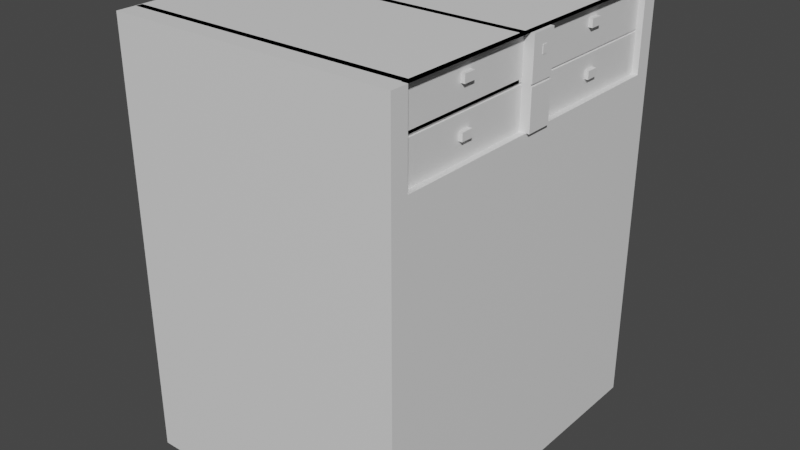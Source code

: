 # Source: szafka.blend  (saved by Blender 3.1.7; exported with 4.5.12 LTS)
import bpy
from mathutils import Matrix  # noqa: F401  (used for matrix-valued properties, if any)

bpy.ops.wm.read_factory_settings(use_empty=True)
scene = bpy.context.scene
scene.name = 'Scene'

# ---- collections
col_collection = bpy.data.collections.new('Collection'); scene.collection.children.link(col_collection)

# ---- images (referenced by path relative to the original .blend; pixels are not part of the script)
import os
ASSET_DIR = os.environ.get("B2B_ASSET_DIR", "")  # directory of the original .blend (textures are referenced by path, not embedded)
HERE = os.path.dirname(os.path.abspath(__file__))  # packed textures are extracted next to this script under _unpacked/

def load_image(name, relpath, width, height, colorspace="sRGB"):
    """Load a texture the original file referenced (path relative to the .blend, or extracted next to this script)."""
    p = next((c for c in (os.path.join(HERE, relpath), os.path.join(ASSET_DIR, relpath)) if relpath and os.path.exists(c)), "")
    if p:
        img = bpy.data.images.load(p, check_existing=True)
        img.name = name
    else:  # same state as the original file: an image datablock whose file is absent (Cycles renders it pink)
        img = bpy.data.images.new(name, width, height)
        img.source = "FILE"
        img.filepath = "//" + (relpath or name)
    img.colorspace_settings.name = colorspace
    return img
img_id_map = load_image('Id map', 'Id mapszafka.png', 1024, 1024, 'sRGB')

# ---- materials (node trees are filled in below, after node groups)
mat_unamed1 = bpy.data.materials.new('unamed1')

# ---- node groups
ng_auto_smooth = bpy.data.node_groups.new('Auto Smooth', 'GeometryNodeTree')
_s = ng_auto_smooth.interface.new_socket(name='Geometry', in_out='OUTPUT', socket_type='NodeSocketGeometry')
_s = ng_auto_smooth.interface.new_socket(name='Geometry', in_out='INPUT', socket_type='NodeSocketGeometry')
_s = ng_auto_smooth.interface.new_socket(name='Angle', in_out='INPUT', socket_type='NodeSocketFloat')
_s.subtype = 'ANGLE'
_s.min_value = 0.0
_s.max_value = 3.142
ng_auto_smooth.is_modifier = True
_N = ng_auto_smooth.nodes; _L = ng_auto_smooth.links
n0 = _N.new('NodeGroupOutput'); n0.name = 'Group Output'; n0.location = (480, -100)
n1 = _N.new('NodeGroupInput'); n1.name = 'Group Input'; n1.location = (-420, -300)
n2 = _N.new('NodeGroupInput'); n2.name = 'Group Input.001'; n2.location = (-60, -100)
n3 = _N.new('GeometryNodeSetShadeSmooth'); n3.name = 'Set Shade Smooth'; n3.location = (120, -100)
n3.domain = 'EDGE'
n4 = _N.new('GeometryNodeSetShadeSmooth'); n4.name = 'Set Shade Smooth.001'; n4.location = (300, -100)
n5 = _N.new('GeometryNodeInputMeshEdgeAngle'); n5.name = 'Edge Angle'; n5.location = (-420, -220)
n6 = _N.new('GeometryNodeInputEdgeSmooth'); n6.name = 'Is Edge Smooth'; n6.location = (-60, -160)
n7 = _N.new('GeometryNodeInputShadeSmooth'); n7.name = 'Is Face Smooth'; n7.location = (-240, -340)
n8 = _N.new('FunctionNodeBooleanMath'); n8.name = 'Boolean Math'; n8.location = (-60, -220)
n9 = _N.new('FunctionNodeCompare'); n9.name = 'Compare'; n9.location = (-240, -180)
n9.operation = 'LESS_EQUAL'
_L.new(n5.outputs[0], n9.inputs[0])
_L.new(n4.outputs[0], n0.inputs[0])
_L.new(n1.outputs[1], n9.inputs[1])
_L.new(n9.outputs[0], n8.inputs[0])
_L.new(n7.outputs[0], n8.inputs[1])
_L.new(n2.outputs[0], n3.inputs[0])
_L.new(n6.outputs[0], n3.inputs[1])
_L.new(n3.outputs[0], n4.inputs[0])
_L.new(n8.outputs[0], n3.inputs[2])
n0.is_active_output = True

# ---- material node trees
mat_unamed1.use_nodes = True; mat_unamed1.node_tree.nodes.clear()
_N = mat_unamed1.node_tree.nodes; _L = mat_unamed1.node_tree.links
n0 = _N.new('ShaderNodeBsdfPrincipled'); n0.name = 'Principled BSDF'; n0.location = (10, 300)
n0.distribution = 'GGX'
n0.subsurface_method = 'RANDOM_WALK_SKIN'
n0.inputs[3].default_value = 1.45
n0.inputs[27].default_value = (0.0, 0.0, 0.0, 1.0)
n0.inputs[28].default_value = 1.0
n1 = _N.new('ShaderNodeOutputMaterial'); n1.name = 'Material Output'; n1.location = (300, 300)
n2 = _N.new('ShaderNodeTexImage'); n2.name = 'Image Texture'; n2.location = (-272, 216)
n2.image = img_id_map
_L.new(n0.outputs[0], n1.inputs[0])
n1.is_active_output = True

# ---- world
world_world = bpy.data.worlds.new('World'); scene.world = world_world
world_world.use_nodes = True; world_world.node_tree.nodes.clear()
_N = world_world.node_tree.nodes; _L = world_world.node_tree.links
n0 = _N.new('ShaderNodeOutputWorld'); n0.name = 'World Output'; n0.location = (300, 300)
n1 = _N.new('ShaderNodeBackground'); n1.name = 'Background'; n1.location = (10, 300)
n1.inputs[0].default_value = (0.05088, 0.05088, 0.05088, 1.0)
_L.new(n1.outputs[0], n0.inputs[0])
n0.is_active_output = True
world_world.color = (0.05088, 0.05088, 0.05088)
world_world.use_sun_shadow = False
world_world.sun_shadow_jitter_overblur = 0.0

# ---- meshes
me_cube_001 = bpy.data.meshes.new('Cube.001')
me_cube_001.from_pydata([(-1.0, -1.0, -1.0), (-1.0, -1.0, 2.0), (-1.0, 1.5, -1.0), (-1.0, 1.5, 2.0), (1.0, -1.0, -1.0), (1.0, -1.0, 2.0), (1.0, 1.5, -1.0), (1.0, 1.5, 2.0), (-1.0, -0.875, -1.0), (-1.0, -0.875, 2.0), (1.0, -0.875, -1.0), (1.0, -0.875, 2.0), (-1.0, 1.381, 2.0), (1.0, 1.381, -1.0), (-1.0, 1.381, -1.0), (1.0, 1.381, 2.0), (-1.0, -1.0, 1.7), (-1.0, 1.5, 1.7), (1.0, 1.5, 1.7), (1.0, -1.0, 1.7), (1.0, -0.875, 1.7), (-1.0, -0.875, 1.7), (1.0, 1.381, 1.7), (-1.0, 1.381, 1.7), (-1.0, 1.5, 1.43), (1.0, 1.5, 1.43), (1.0, -1.0, 1.43), (1.0, -0.875, 1.43), (-1.0, -0.875, 1.43), (1.0, 1.381, 1.43), (-1.0, 1.381, 1.43), (-1.0, -1.0, 1.43), (-1.0, 0.1403, -1.0), (1.0, 0.1403, 2.0), (-1.0, 0.1403, 2.0), (1.0, 0.1403, -1.0), (-1.0, 0.1403, 1.7), (1.0, 0.1403, 1.43), (-1.0, 0.1403, 1.43), (-1.0, 0.3265, 2.0), (1.0, 0.3265, -1.0), (-1.0, 0.3265, 1.7), (-1.0, 0.3265, 1.43), (-1.0, 0.3265, -1.0), (1.0, 0.3265, 2.0), (1.0, 0.3265, 1.43), (-1.0, -1.0, 1.865), (-1.0, 1.5, 1.865), (1.0, 1.5, 1.865), (1.0, -1.0, 1.865), (1.0, -0.875, 1.865), (-1.0, -0.875, 1.865), (1.0, 1.381, 1.865), (-1.0, 1.381, 1.865), (-1.0, 0.1403, 1.865), (-1.0, 0.3265, 1.865), (-1.0, -1.0, 1.919), (-1.0, 1.5, 1.919), (1.0, 1.5, 1.919), (1.0, -1.0, 1.919), (1.0, -0.875, 1.919), (-1.0, -0.875, 1.919), (1.0, 1.381, 1.919), (-1.0, 1.381, 1.919), (-1.0, 0.1403, 1.919), (-1.0, 0.3265, 1.919), (-1.0, 0.2241, -1.0), (1.0, 0.2241, 2.0), (1.0, 0.2241, 1.43), (-1.0, 0.2241, 2.0), (1.0, 0.2241, -1.0), (-1.0, 0.2241, 1.7), (-1.0, 0.2241, 1.43), (-1.0, 0.2241, 1.865), (-1.0, 0.2241, 1.919), (-1.0, 0.2599, 2.0), (1.0, 0.2599, -1.0), (-1.0, 0.2599, 1.7), (-1.0, 0.2599, 1.43), (-1.0, 0.2599, 1.865), (-1.0, 0.2599, 1.919), (-1.0, 0.2599, -1.0), (1.0, 0.2599, 2.0), (1.0, 0.2599, 1.43), (0.9576, 0.1403, 2.0), (0.9576, -0.875, 2.0), (0.9576, -0.875, 1.865), (0.9576, -0.875, 1.7), (0.9576, 1.381, 1.865), (0.9576, 1.381, 1.7), (0.9576, 0.1403, 1.7), (0.9576, -0.875, 1.43), (0.9576, 1.381, 1.43), (0.9576, 0.1403, 1.43), (0.9576, 0.2241, 2.0), (0.9576, 0.3265, 1.7), (1.024, 0.3265, 1.7), (0.9576, 0.2241, 1.43), (0.9576, 0.1403, 1.865), (0.9576, 1.381, 2.0), (0.9576, 0.3265, 2.0), (0.9576, 0.3265, 1.43), (0.9576, 0.3265, 1.865), (1.024, 0.2241, 2.0), (1.024, 0.1403, 2.0), (1.024, 0.2241, 1.7), (1.024, 0.1403, 1.7), (1.024, 0.2241, 1.43), (1.024, 0.1403, 1.43), (1.024, 0.1403, 1.865), (1.024, 0.3265, 1.865), (1.024, 0.3265, 1.43), (1.024, 0.3265, 2.0), (0.9576, -0.875, 1.919), (0.9576, 1.381, 1.919), (0.9576, 0.1403, 1.919), (0.9576, 0.3265, 1.919), (1.024, 0.1403, 1.919), (1.024, 0.3265, 1.919), (1.024, 0.2241, 1.865), (1.024, 0.2241, 1.919), (0.9576, 0.2599, 2.0), (0.9576, 0.2599, 1.43), (1.024, 0.2599, 2.0), (1.024, 0.2599, 1.7), (1.024, 0.2599, 1.43), (1.024, 0.2599, 1.865), (1.024, 0.2599, 1.919), (0.9742, 0.2599, 1.865), (0.9742, 0.2241, 1.865), (0.9742, 0.2599, 1.919), (0.9742, 0.2241, 1.919), (1.027, 0.2599, 1.865), (1.027, 0.2241, 1.865), (1.027, 0.2599, 1.919), (1.027, 0.2241, 1.919), (-1.0, -0.4181, -1.0), (1.0, -0.4181, 2.0), (1.0, -0.4181, 1.43), (-1.0, -0.4181, 2.0), (1.0, -0.4181, -1.0), (-1.0, -0.4181, 1.7), (-1.0, -0.4181, 1.43), (0.9576, -0.4181, 2.0), (0.9576, -0.4181, 1.7), (0.9576, -0.4181, 1.43), (-1.0, -0.3343, 2.0), (1.0, -0.3343, -1.0), (-1.0, -0.3343, 1.7), (-1.0, -0.3343, 1.43), (-1.0, -0.3343, -1.0), (1.0, -0.3343, 2.0), (1.0, -0.3343, 1.43), (0.9576, -0.3343, 2.0), (0.9576, -0.3343, 1.7), (0.9576, -0.3343, 1.43), (-1.0, 0.8011, 2.0), (1.0, 0.8011, -1.0), (-1.0, 0.8011, 1.7), (-1.0, 0.8011, 1.43), (-1.0, 0.8011, -1.0), (1.0, 0.8011, 2.0), (1.0, 0.8011, 1.43), (-1.0, 0.8011, 1.865), (-1.0, 0.8011, 1.919), (0.9576, 0.8011, 2.0), (0.9576, 0.8011, 1.7), (0.9576, 0.8011, 1.43), (0.9576, 0.8011, 1.865), (0.9576, 0.8011, 1.919), (-1.0, 0.8881, 2.0), (1.0, 0.8881, -1.0), (-1.0, 0.8881, 1.7), (-1.0, 0.8881, 1.43), (-1.0, 0.8881, 1.865), (-1.0, 0.8881, 1.919), (-1.0, 0.8881, -1.0), (1.0, 0.8881, 2.0), (1.0, 0.8881, 1.43), (0.9576, 0.8881, 2.0), (0.9576, 0.8881, 1.7), (0.9576, 0.8881, 1.43), (0.9576, 0.8881, 1.865), (0.9576, 0.8881, 1.919), (0.9847, 0.8881, 1.865), (0.9847, 0.8011, 1.865), (0.9847, 0.8881, 1.919), (0.9847, 0.8011, 1.919), (-1.0, 1.5, 1.717), (1.0, 1.5, 1.717), (1.0, -1.0, 1.717), (1.0, -0.875, 1.717), (-1.0, -0.875, 1.717), (1.0, 1.381, 1.717), (-1.0, 1.381, 1.717), (-1.0, 0.1403, 1.717), (-1.0, 0.3265, 1.717), (-1.0, -1.0, 1.717), (-1.0, 0.2241, 1.717), (-1.0, 0.2599, 1.717), (0.9576, -0.875, 1.717), (0.9576, 1.381, 1.717), (0.9576, 0.1403, 1.717), (0.9576, 0.3265, 1.717), (1.024, 0.1403, 1.717), (1.024, 0.3265, 1.717), (1.024, 0.2241, 1.717), (1.024, 0.2599, 1.717), (0.9576, -0.4181, 1.717), (-1.0, -0.4181, 1.717), (0.9576, -0.3343, 1.717), (-1.0, -0.3343, 1.717), (0.9576, 0.8011, 1.717), (-1.0, 0.8011, 1.717), (0.9576, 0.8881, 1.717), (-1.0, 0.8881, 1.717), (0.9478, -0.875, 1.717), (0.9478, -0.875, 1.7), (0.9478, 1.381, 1.717), (0.9478, 1.381, 1.7), (0.9478, -0.4181, 1.7), (0.9478, 0.3265, 1.7), (1.014, 0.3265, 1.7), (0.9478, 0.1403, 1.717), (0.9478, 0.1403, 1.7), (0.9478, 0.8011, 1.7), (0.9478, 0.3265, 1.717), (1.014, 0.2241, 1.7), (1.014, 0.1403, 1.7), (1.014, 0.1403, 1.717), (1.014, 0.3265, 1.717), (1.014, 0.2599, 1.7), (1.014, 0.2241, 1.717), (1.014, 0.2599, 1.717), (0.9478, -0.3343, 1.7), (0.9478, -0.4181, 1.717), (0.9478, -0.3343, 1.717), (0.9478, 0.8881, 1.7), (0.9478, 0.8011, 1.717), (0.9478, 0.8881, 1.717), (-1.0, -1.0, 1.606), (-1.0, 1.5, 1.606), (1.0, 1.5, 1.606), (1.0, -1.0, 1.606), (1.0, -0.875, 1.606), (-1.0, -0.875, 1.606), (1.0, 1.381, 1.606), (-1.0, 1.381, 1.606), (-1.0, 0.1403, 1.606), (-1.0, 0.3265, 1.606), (-1.0, 0.2241, 1.606), (-1.0, 0.2599, 1.606), (0.9576, -0.875, 1.606), (0.9576, 1.381, 1.606), (0.9576, 0.1403, 1.606), (0.9576, 0.3265, 1.606), (1.024, 0.1403, 1.606), (1.024, 0.3265, 1.606), (1.024, 0.2241, 1.606), (1.024, 0.2599, 1.606), (0.9576, -0.4181, 1.606), (-1.0, -0.4181, 1.606), (0.9576, -0.3343, 1.606), (-1.0, -0.3343, 1.606), (0.9576, 0.8011, 1.606), (-1.0, 0.8011, 1.606), (0.9576, 0.8881, 1.606), (-1.0, 0.8881, 1.606), (-1.0, 1.5, 1.553), (1.0, 1.5, 1.553), (1.0, -1.0, 1.553), (1.0, -0.875, 1.553), (-1.0, -0.875, 1.553), (1.0, 1.381, 1.553), (-1.0, 1.381, 1.553), (-1.0, 0.1403, 1.553), (-1.0, 0.3265, 1.553), (-1.0, 0.2241, 1.553), (-1.0, 0.2599, 1.553), (0.9576, -0.875, 1.553), (0.9576, 1.381, 1.553), (0.9576, 0.1403, 1.553), (0.9576, 0.3265, 1.553), (1.024, 0.1403, 1.553), (1.024, 0.3265, 1.553), (1.024, 0.2241, 1.553), (1.024, 0.2599, 1.553), (0.9576, -0.4181, 1.553), (-1.0, -0.4181, 1.553), (0.9576, -0.3343, 1.553), (-1.0, -0.3343, 1.553), (0.9576, 0.8011, 1.553), (-1.0, 0.8011, 1.553), (0.9576, 0.8881, 1.553), (-1.0, 0.8881, 1.553), (-1.0, -1.0, 1.553), (0.9832, 0.8881, 1.606), (0.9832, 0.8011, 1.606), (0.9832, -0.3343, 1.606), (0.9832, -0.4181, 1.606), (0.9832, -0.4181, 1.553), (0.9832, -0.3343, 1.553), (0.9832, 0.8011, 1.553), (0.9832, 0.8881, 1.553)], [], [(63, 12, 3, 57), (57, 3, 7, 58), (60, 11, 5, 59), (59, 5, 1, 56), (8, 10, 4, 0), (11, 9, 1, 5), (137, 139, 9, 11), (136, 140, 10, 8), (56, 1, 9, 61), (58, 7, 15, 62), (2, 6, 13, 14), (7, 3, 12, 15), (175, 170, 12, 63), (267, 172, 23, 247), (242, 18, 22, 246), (240, 16, 21, 245), (243, 19, 16, 240), (244, 20, 19, 243), (241, 17, 18, 242), (247, 23, 17, 241), (14, 30, 24, 2), (2, 24, 25, 6), (10, 27, 26, 4), (4, 26, 31, 0), (140, 138, 27, 10), (0, 31, 28, 8), (6, 25, 29, 13), (176, 173, 30, 14), (150, 149, 38, 32), (70, 68, 37, 35), (263, 148, 36, 248), (66, 70, 35, 32), (67, 69, 34, 33), (161, 156, 39, 44), (160, 157, 40, 43), (157, 162, 45, 40), (81, 78, 42, 43), (251, 77, 41, 249), (80, 75, 39, 65), (199, 79, 55, 196), (215, 174, 53, 194), (189, 48, 52, 193), (197, 46, 51, 192), (190, 49, 46, 197), (191, 50, 49, 190), (188, 47, 48, 189), (194, 53, 47, 188), (79, 80, 65, 55), (11, 60, 113, 85), (174, 175, 63, 53), (48, 58, 62, 52), (46, 56, 61, 51), (271, 27, 91, 279), (49, 59, 56, 46), (50, 60, 59, 49), (47, 57, 58, 48), (53, 63, 57, 47), (54, 64, 74, 73), (44, 82, 121, 100), (195, 54, 73, 198), (191, 20, 87, 200), (67, 33, 84, 94), (178, 29, 92, 181), (137, 11, 85, 143), (64, 34, 69, 74), (248, 36, 71, 250), (32, 38, 72, 66), (82, 75, 69, 67), (81, 76, 70, 66), (161, 44, 100, 165), (76, 83, 68, 70), (40, 45, 83, 76), (37, 68, 97, 93), (43, 40, 76, 81), (44, 39, 75, 82), (68, 83, 122, 97), (52, 62, 114, 88), (82, 67, 94, 121), (62, 15, 99, 114), (73, 74, 80, 79), (198, 73, 79, 199), (246, 22, 89, 253), (74, 69, 75, 80), (250, 71, 77, 251), (66, 72, 78, 81), (60, 50, 86, 113), (193, 52, 88, 201), (152, 37, 93, 155), (83, 45, 101, 122), (260, 144, 87, 252), (94, 84, 104, 103), (255, 95, 96, 257), (169, 165, 100, 116), (264, 166, 95, 255), (258, 105, 106, 256), (120, 103, 104, 117), (281, 93, 108, 283), (122, 101, 111, 125), (116, 100, 112, 118), (201, 214, 239, 218), (115, 98, 109, 117), (203, 102, 110, 205), (206, 119, 109, 204), (212, 168, 102, 203), (84, 115, 117, 104), (102, 116, 118, 110), (119, 120, 117, 109), (168, 169, 116, 102), (207, 126, 119, 206), (93, 97, 107, 108), (127, 123, 103, 120), (259, 124, 105, 258), (121, 94, 103, 123), (100, 121, 123, 112), (257, 96, 124, 259), (118, 112, 123, 127), (205, 110, 126, 207), (110, 118, 127, 126), (97, 122, 125, 107), (119, 126, 128, 129), (120, 119, 129, 131), (126, 127, 130, 128), (127, 120, 131, 130), (131, 129, 133, 135), (132, 134, 135, 133), (128, 130, 134, 132), (130, 131, 135, 134), (129, 128, 132, 133), (182, 183, 186, 184), (262, 154, 144, 260), (27, 138, 145, 91), (151, 137, 143, 153), (245, 21, 141, 261), (8, 28, 142, 136), (147, 152, 138, 140), (150, 147, 140, 136), (151, 146, 139, 137), (33, 34, 146, 151), (32, 35, 147, 150), (35, 37, 152, 147), (33, 151, 153, 84), (254, 90, 154, 262), (138, 152, 155, 145), (261, 141, 148, 263), (136, 142, 149, 150), (214, 182, 168, 212), (266, 180, 166, 264), (183, 179, 165, 169), (177, 161, 165, 179), (45, 162, 167, 101), (55, 65, 164, 163), (196, 55, 163, 213), (171, 178, 162, 157), (176, 171, 157, 160), (177, 170, 156, 161), (43, 42, 159, 160), (249, 41, 158, 265), (65, 39, 156, 164), (15, 12, 170, 177), (14, 13, 171, 176), (13, 29, 178, 171), (15, 177, 179, 99), (114, 99, 179, 183), (253, 89, 180, 266), (201, 88, 182, 214), (88, 114, 183, 182), (162, 178, 181, 167), (163, 164, 175, 174), (213, 163, 174, 215), (160, 159, 173, 176), (265, 158, 172, 267), (164, 156, 170, 175), (184, 186, 187, 185), (169, 168, 185, 187), (168, 182, 184, 185), (183, 169, 187, 186), (158, 213, 215, 172), (95, 166, 225, 221), (41, 196, 213, 158), (205, 207, 233, 230), (141, 209, 211, 148), (154, 90, 224, 234), (21, 192, 209, 141), (210, 208, 235, 236), (204, 202, 223, 229), (166, 180, 237, 225), (106, 105, 227, 228), (87, 144, 220, 217), (203, 205, 230, 226), (202, 210, 236, 223), (98, 202, 204, 109), (22, 193, 201, 89), (71, 198, 199, 77), (50, 191, 200, 86), (36, 195, 198, 71), (23, 194, 188, 17), (17, 188, 189, 18), (20, 191, 190, 19), (19, 190, 197, 16), (16, 197, 192, 21), (18, 189, 193, 22), (172, 215, 194, 23), (148, 211, 195, 36), (77, 199, 196, 41), (223, 224, 228, 229), (219, 218, 239, 237), (237, 239, 238, 225), (224, 223, 236, 234), (234, 236, 235, 220), (222, 230, 233, 231), (231, 233, 232, 227), (220, 235, 216, 217), (225, 238, 226, 221), (227, 232, 229, 228), (221, 226, 230, 222), (90, 106, 228, 224), (207, 206, 232, 233), (144, 154, 234, 220), (208, 200, 216, 235), (214, 212, 238, 239), (124, 96, 222, 231), (96, 95, 221, 222), (212, 203, 226, 238), (200, 87, 217, 216), (206, 204, 229, 232), (180, 89, 219, 237), (89, 201, 218, 219), (105, 124, 231, 227), (292, 265, 267, 294), (280, 253, 266, 293), (276, 249, 265, 292), (264, 291, 302, 297), (288, 261, 263, 290), (281, 254, 262, 289), (272, 245, 261, 288), (293, 266, 296, 303), (284, 257, 259, 286), (286, 259, 258, 285), (90, 254, 256, 106), (285, 258, 256, 283), (291, 264, 255, 282), (282, 255, 257, 284), (287, 260, 252, 279), (277, 250, 251, 278), (273, 246, 253, 280), (275, 248, 250, 277), (20, 244, 252, 87), (278, 251, 249, 276), (290, 263, 248, 275), (274, 247, 241, 268), (268, 241, 242, 269), (271, 244, 243, 270), (270, 243, 240, 295), (295, 240, 245, 272), (269, 242, 246, 273), (294, 267, 247, 274), (173, 294, 274, 30), (25, 269, 273, 29), (31, 295, 272, 28), (26, 270, 295, 31), (27, 271, 270, 26), (24, 268, 269, 25), (30, 274, 268, 24), (149, 290, 275, 38), (78, 278, 276, 42), (38, 275, 277, 72), (29, 273, 280, 92), (72, 277, 278, 78), (145, 287, 279, 91), (101, 282, 284, 111), (167, 291, 282, 101), (107, 285, 283, 108), (125, 286, 285, 107), (111, 284, 286, 125), (155, 289, 287, 145), (28, 272, 288, 142), (93, 281, 289, 155), (142, 288, 290, 149), (181, 293, 291, 167), (42, 276, 292, 159), (92, 280, 293, 181), (159, 292, 294, 173), (254, 281, 283, 256), (244, 271, 279, 252), (303, 296, 297, 302), (301, 298, 299, 300), (262, 260, 299, 298), (289, 262, 298, 301), (266, 264, 297, 296), (260, 287, 300, 299), (291, 293, 303, 302), (287, 289, 301, 300)])
me_cube_001.polygons.foreach_set('use_smooth', [True] * 292)
_uv = me_cube_001.uv_layers.new(name='UVMap')
_uv.uv.foreach_set('vector', [0.3459, 0.3281, 0.3358, 0.3281, 0.3359, 0.3133, 0.346, 0.3133, 0.9559, 0.6771, 0.9559, 0.6872, 0.7082, 0.6872, 0.7082, 0.6771, 0.564, 0.05316, 0.564, 0.04309, 0.5795, 0.04309, 0.5795, 0.05316, 0.5833, 0.9898, 0.5833, 0.9998, 0.3356, 0.9998, 0.3356, 0.9898, 0.0007481, 0.2973, 0.2507, 0.2968, 0.2507, 0.3123, 0.0007852, 0.3129, 0.01881, 0.4118, 0.01697, 0.6801, 0.0002014, 0.68, 0.001931, 0.4117, 0.0802, 0.4123, 0.07824, 0.6805, 0.01697, 0.6801, 0.01881, 0.4118, 0.0005441, 0.2402, 0.2507, 0.24, 0.2507, 0.2968, 0.0007481, 0.2973, 0.3459, 0.6255, 0.3358, 0.6256, 0.3358, 0.61, 0.3459, 0.61, 0.3186, 0.3816, 0.3179, 0.3937, 0.3001, 0.3921, 0.3021, 0.3812, 0.001146, 0.0002014, 0.251, 0.001429, 0.2509, 0.01617, 0.001073, 0.01503, 0.3352, 0.4131, 0.3352, 0.681, 0.3193, 0.681, 0.3193, 0.4131, 0.3458, 0.3896, 0.3357, 0.3896, 0.3358, 0.3281, 0.3459, 0.3281, 0.3849, 0.3896, 0.3731, 0.3896, 0.3732, 0.3282, 0.385, 0.3282, 0.3126, 0.3362, 0.3159, 0.3499, 0.2996, 0.3529, 0.2969, 0.3406, 0.385, 0.6254, 0.3732, 0.6255, 0.3732, 0.6099, 0.385, 0.6099, 0.5834, 0.9487, 0.5834, 0.9604, 0.3357, 0.9604, 0.3357, 0.9487, 0.564, 0.0921, 0.564, 0.08036, 0.5795, 0.08036, 0.5795, 0.0921, 0.956, 0.636, 0.956, 0.6477, 0.7083, 0.6477, 0.7083, 0.636, 0.385, 0.3282, 0.3732, 0.3282, 0.3733, 0.3134, 0.385, 0.3134, 0.7078, 0.329, 0.4068, 0.3283, 0.4069, 0.3135, 0.7078, 0.3142, 0.956, 0.3133, 0.956, 0.6143, 0.7083, 0.6143, 0.7083, 0.3133, 0.2507, 0.2968, 0.5507, 0.2962, 0.5507, 0.3116, 0.2507, 0.3123, 0.5834, 0.626, 0.5834, 0.9269, 0.3357, 0.9269, 0.3357, 0.626, 0.2507, 0.24, 0.5505, 0.2398, 0.5507, 0.2962, 0.2507, 0.2968, 0.7078, 0.6246, 0.4068, 0.6254, 0.4068, 0.6099, 0.7078, 0.6091, 0.251, 0.001429, 0.5509, 0.002461, 0.5509, 0.01712, 0.2509, 0.01617, 0.7076, 0.39, 0.4068, 0.3896, 0.4068, 0.3283, 0.7078, 0.329, 0.7076, 0.5421, 0.4068, 0.5426, 0.4071, 0.4833, 0.7073, 0.4834, 0.2511, 0.1602, 0.5502, 0.1607, 0.5502, 0.171, 0.251, 0.1706, 0.3849, 0.5425, 0.3731, 0.5425, 0.3732, 0.4832, 0.385, 0.4832, 0.0002014, 0.1598, 0.2511, 0.1602, 0.251, 0.1706, 0.0002044, 0.1703, 0.1651, 0.4135, 0.1643, 0.681, 0.1531, 0.681, 0.1553, 0.4129, 0.2416, 0.4131, 0.2416, 0.681, 0.178, 0.681, 0.178, 0.4131, 0.0006604, 0.08754, 0.2508, 0.08821, 0.2511, 0.1472, 0.0002209, 0.147, 0.2508, 0.08821, 0.5506, 0.08873, 0.5502, 0.1473, 0.2511, 0.1472, 0.7073, 0.4678, 0.4072, 0.468, 0.4071, 0.4597, 0.7073, 0.4596, 0.385, 0.4682, 0.3732, 0.4682, 0.3732, 0.4598, 0.385, 0.4598, 0.3458, 0.4682, 0.3356, 0.4682, 0.3356, 0.4599, 0.3458, 0.4599, 0.3711, 0.4682, 0.3525, 0.4682, 0.3525, 0.4599, 0.3711, 0.4599, 0.3711, 0.3896, 0.3525, 0.3896, 0.3527, 0.3282, 0.3712, 0.3282, 0.3163, 0.3522, 0.3184, 0.3738, 0.3021, 0.3744, 0.2999, 0.3552, 0.3712, 0.6255, 0.3526, 0.6255, 0.3526, 0.6099, 0.3711, 0.6099, 0.5833, 0.9647, 0.5833, 0.9831, 0.3356, 0.9831, 0.3356, 0.9647, 0.564, 0.07831, 0.564, 0.05987, 0.5795, 0.05987, 0.5795, 0.07831, 0.9559, 0.652, 0.9559, 0.6704, 0.7082, 0.6704, 0.7082, 0.652, 0.3712, 0.3282, 0.3527, 0.3282, 0.3527, 0.3134, 0.3712, 0.3134, 0.3525, 0.4682, 0.3458, 0.4682, 0.3458, 0.4599, 0.3525, 0.4599, 0.1051, 0.4038, 0.1049, 0.4008, 0.1064, 0.401, 0.1063, 0.4029, 0.3525, 0.3896, 0.3458, 0.3896, 0.3459, 0.3281, 0.3527, 0.3282, 0.3184, 0.3738, 0.3186, 0.3816, 0.3021, 0.3812, 0.3021, 0.3744, 0.3526, 0.6255, 0.3459, 0.6255, 0.3459, 0.61, 0.3526, 0.6099, 0.1046, 0.393, 0.1039, 0.3909, 0.1046, 0.3907, 0.1054, 0.3928, 0.5833, 0.9831, 0.5833, 0.9898, 0.3356, 0.9898, 0.3356, 0.9831, 0.564, 0.05987, 0.564, 0.05316, 0.5795, 0.05316, 0.5795, 0.05987, 0.9559, 0.6704, 0.9559, 0.6771, 0.7082, 0.6771, 0.7082, 0.6704, 0.3527, 0.3282, 0.3459, 0.3281, 0.346, 0.3133, 0.3527, 0.3134, 0.3525, 0.4832, 0.3458, 0.4832, 0.3458, 0.4727, 0.3525, 0.4727, 0.178, 0.4131, 0.1694, 0.4135, 0.1692, 0.4085, 0.1773, 0.4078, 0.3711, 0.4832, 0.3525, 0.4832, 0.3525, 0.4727, 0.3711, 0.4727, 0.1056, 0.3957, 0.1055, 0.3955, 0.1062, 0.3953, 0.1067, 0.3957, 0.1651, 0.4135, 0.1553, 0.4129, 0.1558, 0.4092, 0.1649, 0.4088, 0.2343, 0.3246, 0.2882, 0.32, 0.2856, 0.3247, 0.2347, 0.3294, 0.1203, 0.409, 0.1051, 0.4038, 0.1063, 0.4029, 0.1207, 0.4072, 0.3458, 0.4832, 0.3356, 0.4832, 0.3356, 0.4727, 0.3458, 0.4727, 0.385, 0.4832, 0.3732, 0.4832, 0.3732, 0.4727, 0.385, 0.4727, 0.7073, 0.4834, 0.4071, 0.4833, 0.4072, 0.4728, 0.7073, 0.473, 0.1694, 0.4135, 0.1691, 0.681, 0.1643, 0.681, 0.1651, 0.4135, 0.0002065, 0.1553, 0.2511, 0.1554, 0.2511, 0.1602, 0.0002014, 0.1598, 0.2353, 0.4054, 0.178, 0.4131, 0.1773, 0.4078, 0.2346, 0.4001, 0.2511, 0.1554, 0.5502, 0.1554, 0.5502, 0.1607, 0.2511, 0.1602, 0.2511, 0.1472, 0.5502, 0.1473, 0.5502, 0.1554, 0.2511, 0.1554, 0.5502, 0.171, 0.5502, 0.1607, 0.5554, 0.1607, 0.5554, 0.171, 0.0002209, 0.147, 0.2511, 0.1472, 0.2511, 0.1554, 0.0002065, 0.1553, 0.178, 0.4131, 0.178, 0.681, 0.1691, 0.681, 0.1694, 0.4135, 0.5502, 0.1607, 0.5502, 0.1563, 0.5554, 0.1563, 0.5554, 0.1607, 0.3021, 0.3744, 0.3021, 0.3812, 0.2972, 0.3806, 0.2971, 0.3746, 0.1694, 0.4135, 0.1651, 0.4135, 0.1649, 0.4088, 0.1692, 0.4085, 0.3021, 0.3812, 0.3001, 0.3921, 0.2956, 0.3887, 0.2972, 0.3806, 0.3525, 0.4727, 0.3458, 0.4727, 0.3458, 0.4682, 0.3525, 0.4682, 0.3711, 0.4727, 0.3525, 0.4727, 0.3525, 0.4682, 0.3711, 0.4682, 0.2969, 0.3406, 0.2996, 0.3529, 0.2931, 0.3533, 0.2915, 0.3418, 0.3458, 0.4727, 0.3356, 0.4727, 0.3356, 0.4682, 0.3458, 0.4682, 0.385, 0.4727, 0.3732, 0.4727, 0.3732, 0.4682, 0.385, 0.4682, 0.7073, 0.473, 0.4072, 0.4728, 0.4072, 0.468, 0.7073, 0.4678, 0.1049, 0.4008, 0.1055, 0.399, 0.1067, 0.3991, 0.1064, 0.401, 0.2999, 0.3552, 0.3021, 0.3744, 0.2971, 0.3746, 0.294, 0.3564, 0.1159, 0.3816, 0.1337, 0.3718, 0.1346, 0.3734, 0.1168, 0.383, 0.5502, 0.1563, 0.5502, 0.1481, 0.5554, 0.1481, 0.5554, 0.1563, 0.1164, 0.3903, 0.1169, 0.3937, 0.1062, 0.3953, 0.1055, 0.3932, 0.5767, 0.2604, 0.5871, 0.2604, 0.5871, 0.2687, 0.5767, 0.2687, 0.5722, 0.2143, 0.5722, 0.2261, 0.564, 0.2261, 0.564, 0.2143, 0.2332, 0.3898, 0.2346, 0.4001, 0.1773, 0.4078, 0.1759, 0.3978, 0.227, 0.3512, 0.2287, 0.3621, 0.1693, 0.3695, 0.1683, 0.3578, 0.5767, 0.1261, 0.5767, 0.1143, 0.5871, 0.1143, 0.5871, 0.1261, 0.5793, 0.01232, 0.5787, 0.0009717, 0.5911, 0.000686, 0.5913, 0.01262, 0.564, 0.2417, 0.564, 0.2265, 0.5722, 0.2265, 0.5722, 0.2417, 0.5554, 0.1563, 0.5554, 0.1481, 0.5636, 0.1481, 0.5636, 0.1563, 0.5722, 0.1734, 0.5722, 0.1835, 0.564, 0.1835, 0.564, 0.1734, 0.294, 0.3564, 0.2398, 0.3648, 0.2396, 0.3635, 0.2922, 0.3556, 0.5741, 0.1839, 0.5808, 0.1839, 0.5808, 0.1921, 0.5741, 0.1921, 0.5722, 0.1483, 0.5722, 0.1667, 0.564, 0.1667, 0.564, 0.1483, 0.5803, 0.04186, 0.5796, 0.01955, 0.5912, 0.01977, 0.5913, 0.0417, 0.2293, 0.3666, 0.2322, 0.3834, 0.1745, 0.3915, 0.1688, 0.3739, 0.564, 0.1839, 0.5741, 0.1839, 0.5741, 0.1921, 0.564, 0.1921, 0.5722, 0.1667, 0.5722, 0.1734, 0.564, 0.1734, 0.564, 0.1667, 0.5796, 0.01955, 0.5793, 0.01232, 0.5913, 0.01262, 0.5912, 0.01977, 0.2322, 0.3834, 0.2332, 0.3898, 0.1759, 0.3978, 0.1745, 0.3915, 0.5757, 0.04196, 0.5742, 0.01998, 0.5796, 0.01955, 0.5803, 0.04186, 0.5554, 0.171, 0.5554, 0.1607, 0.5636, 0.1607, 0.5636, 0.171, 0.574, 0.01254, 0.5741, 0.0007103, 0.5787, 0.0009717, 0.5793, 0.01232, 0.5723, 0.1261, 0.5723, 0.1143, 0.5767, 0.1143, 0.5767, 0.1261, 0.5723, 0.2604, 0.5767, 0.2604, 0.5767, 0.2687, 0.5723, 0.2687, 0.564, 0.2604, 0.5723, 0.2604, 0.5723, 0.2687, 0.564, 0.2687, 0.564, 0.1261, 0.564, 0.1143, 0.5723, 0.1143, 0.5723, 0.1261, 0.5645, 0.01183, 0.5652, 0.0002014, 0.5741, 0.0007103, 0.574, 0.01254, 0.5654, 0.04269, 0.564, 0.01961, 0.5742, 0.01998, 0.5757, 0.04196, 0.564, 0.01961, 0.5645, 0.01183, 0.574, 0.01254, 0.5742, 0.01998, 0.5554, 0.1607, 0.5554, 0.1563, 0.5636, 0.1563, 0.5636, 0.1607, 0.5796, 0.01955, 0.5742, 0.01998, 0.5768, 0.01624, 0.5769, 0.01609, 0.5793, 0.01232, 0.5796, 0.01955, 0.5769, 0.01609, 0.5768, 0.01591, 0.5742, 0.01998, 0.574, 0.01254, 0.5766, 0.01605, 0.5768, 0.01624, 0.574, 0.01254, 0.5793, 0.01232, 0.5768, 0.01591, 0.5766, 0.01605, 0.5768, 0.01591, 0.5769, 0.01609, 0.5768, 0.01607, 0.5768, 0.01606, 0.5768, 0.01608, 0.5768, 0.01608, 0.5768, 0.01606, 0.5768, 0.01607, 0.5768, 0.01624, 0.5766, 0.01605, 0.5768, 0.01608, 0.5768, 0.01608, 0.5766, 0.01605, 0.5768, 0.01591, 0.5768, 0.01606, 0.5768, 0.01608, 0.5769, 0.01609, 0.5768, 0.01624, 0.5768, 0.01608, 0.5768, 0.01607, 0.576, 0.1996, 0.576, 0.2063, 0.5726, 0.2063, 0.5726, 0.1996, 0.1196, 0.3892, 0.1212, 0.393, 0.1169, 0.3937, 0.1164, 0.3903, 0.1033, 0.3882, 0.1137, 0.3837, 0.1144, 0.3848, 0.1037, 0.3892, 0.1246, 0.4105, 0.1203, 0.409, 0.1207, 0.4072, 0.1251, 0.4081, 0.385, 0.6099, 0.3732, 0.6099, 0.3731, 0.553, 0.3849, 0.553, 0.7078, 0.6091, 0.4068, 0.6099, 0.4068, 0.553, 0.7076, 0.5525, 0.2507, 0.2296, 0.5505, 0.2295, 0.5505, 0.2398, 0.2507, 0.24, 0.0005302, 0.2297, 0.2507, 0.2296, 0.2507, 0.24, 0.0005441, 0.2402, 0.09154, 0.4124, 0.08947, 0.6805, 0.07824, 0.6805, 0.0802, 0.4123, 0.1553, 0.4129, 0.1531, 0.681, 0.08947, 0.6805, 0.09154, 0.4124, 0.0002044, 0.1703, 0.251, 0.1706, 0.2507, 0.2296, 0.0005302, 0.2297, 0.251, 0.1706, 0.5502, 0.171, 0.5505, 0.2295, 0.2507, 0.2296, 0.1553, 0.4129, 0.1246, 0.4105, 0.1251, 0.4081, 0.1558, 0.4092, 0.1383, 0.38, 0.1403, 0.3836, 0.1212, 0.393, 0.1196, 0.3892, 0.1137, 0.3837, 0.1159, 0.3816, 0.1168, 0.383, 0.1144, 0.3848, 0.3849, 0.553, 0.3731, 0.553, 0.3731, 0.5425, 0.3849, 0.5425, 0.7076, 0.5525, 0.4068, 0.553, 0.4068, 0.5426, 0.7076, 0.5421, 0.2398, 0.3648, 0.2426, 0.3818, 0.2322, 0.3834, 0.2293, 0.3666, 0.2372, 0.3499, 0.2391, 0.3603, 0.2287, 0.3621, 0.227, 0.3512, 0.2437, 0.3879, 0.2458, 0.3986, 0.2346, 0.4001, 0.2332, 0.3898, 0.2467, 0.4043, 0.2353, 0.4054, 0.2346, 0.4001, 0.2458, 0.3986, 0.1658, 0.3309, 0.2241, 0.3254, 0.2246, 0.3305, 0.1663, 0.3361, 0.3525, 0.4599, 0.3458, 0.4599, 0.3458, 0.4005, 0.3525, 0.4005, 0.3711, 0.4599, 0.3525, 0.4599, 0.3525, 0.4005, 0.3711, 0.4005, 0.2508, 0.07741, 0.5506, 0.07799, 0.5506, 0.08873, 0.2508, 0.08821, 0.0007, 0.07666, 0.2508, 0.07741, 0.2508, 0.08821, 0.0006604, 0.08754, 0.2533, 0.4131, 0.2533, 0.681, 0.2416, 0.681, 0.2416, 0.4131, 0.7073, 0.4596, 0.4071, 0.4597, 0.4068, 0.4005, 0.7076, 0.4008, 0.385, 0.4598, 0.3732, 0.4598, 0.3731, 0.4005, 0.3849, 0.4005, 0.3458, 0.4599, 0.3356, 0.4599, 0.3357, 0.4005, 0.3458, 0.4005, 0.3193, 0.4131, 0.3193, 0.681, 0.2533, 0.681, 0.2533, 0.4131, 0.001073, 0.01503, 0.2509, 0.01617, 0.2508, 0.07741, 0.0007, 0.07666, 0.2509, 0.01617, 0.5509, 0.01712, 0.5506, 0.07799, 0.2508, 0.07741, 0.3001, 0.3921, 0.2467, 0.4043, 0.2458, 0.3986, 0.2956, 0.3887, 0.2972, 0.3806, 0.2956, 0.3887, 0.2458, 0.3986, 0.2437, 0.3879, 0.2915, 0.3418, 0.2931, 0.3533, 0.2391, 0.3603, 0.2372, 0.3499, 0.294, 0.3564, 0.2971, 0.3746, 0.2426, 0.3818, 0.2398, 0.3648, 0.2971, 0.3746, 0.2972, 0.3806, 0.2437, 0.3879, 0.2426, 0.3818, 0.2241, 0.3254, 0.2343, 0.3246, 0.2347, 0.3294, 0.2246, 0.3305, 0.3525, 0.4005, 0.3458, 0.4005, 0.3458, 0.3896, 0.3525, 0.3896, 0.3711, 0.4005, 0.3525, 0.4005, 0.3525, 0.3896, 0.3711, 0.3896, 0.7076, 0.4008, 0.4068, 0.4005, 0.4068, 0.3896, 0.7076, 0.39, 0.3849, 0.4005, 0.3731, 0.4005, 0.3731, 0.3896, 0.3849, 0.3896, 0.3458, 0.4005, 0.3357, 0.4005, 0.3357, 0.3896, 0.3458, 0.3896, 0.564, 0.2758, 0.564, 0.2691, 0.5748, 0.2691, 0.5748, 0.2758, 0.576, 0.2139, 0.576, 0.2206, 0.5726, 0.2206, 0.5726, 0.2139, 0.5748, 0.3043, 0.564, 0.3043, 0.564, 0.3009, 0.5748, 0.3009, 0.564, 0.2972, 0.5748, 0.2972, 0.5748, 0.3005, 0.564, 0.3005, 0.3731, 0.4005, 0.3711, 0.4005, 0.3711, 0.3896, 0.3731, 0.3896, 0.1693, 0.3695, 0.2287, 0.3621, 0.2288, 0.3634, 0.1695, 0.3707, 0.3732, 0.4598, 0.3711, 0.4599, 0.3711, 0.4005, 0.3731, 0.4005, 0.1647, 0.3788, 0.1588, 0.3796, 0.1586, 0.3788, 0.1659, 0.3773, 0.3731, 0.553, 0.3711, 0.553, 0.3711, 0.5425, 0.3731, 0.5425, 0.1212, 0.393, 0.1403, 0.3836, 0.1386, 0.3848, 0.1213, 0.3933, 0.3732, 0.6099, 0.3711, 0.6099, 0.3711, 0.553, 0.3731, 0.553, 0.1215, 0.3944, 0.116, 0.3962, 0.1163, 0.3955, 0.1215, 0.394, 0.1492, 0.3833, 0.1406, 0.3849, 0.139, 0.3852, 0.1446, 0.3841, 0.2287, 0.3621, 0.2391, 0.3603, 0.2392, 0.3613, 0.2288, 0.3634, 0.1459, 0.3794, 0.1546, 0.3774, 0.1548, 0.3783, 0.1433, 0.3815, 0.1062, 0.3953, 0.1169, 0.3937, 0.1166, 0.3944, 0.1067, 0.3953, 0.1688, 0.3739, 0.1647, 0.3788, 0.1659, 0.3773, 0.1702, 0.3723, 0.1406, 0.3849, 0.1215, 0.3944, 0.1215, 0.394, 0.139, 0.3852, 0.5808, 0.1839, 0.5992, 0.1839, 0.5992, 0.1921, 0.5808, 0.1921, 0.2996, 0.3529, 0.2999, 0.3552, 0.294, 0.3564, 0.2931, 0.3533, 0.3732, 0.4727, 0.3711, 0.4727, 0.3711, 0.4682, 0.3732, 0.4682, 0.1055, 0.399, 0.1056, 0.3957, 0.1067, 0.3957, 0.1067, 0.3991, 0.3732, 0.4832, 0.3711, 0.4832, 0.3711, 0.4727, 0.3732, 0.4727, 0.3732, 0.3282, 0.3712, 0.3282, 0.3712, 0.3134, 0.3733, 0.3134, 0.956, 0.6477, 0.9559, 0.652, 0.7082, 0.652, 0.7083, 0.6477, 0.564, 0.08036, 0.564, 0.07831, 0.5795, 0.07831, 0.5795, 0.08036, 0.5834, 0.9604, 0.5833, 0.9647, 0.3356, 0.9647, 0.3357, 0.9604, 0.3732, 0.6255, 0.3712, 0.6255, 0.3711, 0.6099, 0.3732, 0.6099, 0.3159, 0.3499, 0.3163, 0.3522, 0.2999, 0.3552, 0.2996, 0.3529, 0.3731, 0.3896, 0.3711, 0.3896, 0.3712, 0.3282, 0.3732, 0.3282, 0.3731, 0.5425, 0.3711, 0.5425, 0.3711, 0.4832, 0.3732, 0.4832, 0.3732, 0.4682, 0.3711, 0.4682, 0.3711, 0.4599, 0.3732, 0.4598, 0.139, 0.3852, 0.1386, 0.3848, 0.1433, 0.3815, 0.1446, 0.3841, 0.2922, 0.3543, 0.2922, 0.3556, 0.2396, 0.3635, 0.2392, 0.3613, 0.2392, 0.3613, 0.2396, 0.3635, 0.2291, 0.3654, 0.2288, 0.3634, 0.1386, 0.3848, 0.139, 0.3852, 0.1215, 0.394, 0.1213, 0.3933, 0.1213, 0.3933, 0.1215, 0.394, 0.1163, 0.3955, 0.1166, 0.3944, 0.1648, 0.3755, 0.1659, 0.3773, 0.1586, 0.3788, 0.1582, 0.3773, 0.1582, 0.3773, 0.1586, 0.3788, 0.1553, 0.3798, 0.1548, 0.3783, 0.1166, 0.3944, 0.1163, 0.3955, 0.1068, 0.3955, 0.1067, 0.3953, 0.2288, 0.3634, 0.2291, 0.3654, 0.1702, 0.3723, 0.1695, 0.3707, 0.1548, 0.3783, 0.1553, 0.3798, 0.1446, 0.3841, 0.1433, 0.3815, 0.1695, 0.3707, 0.1702, 0.3723, 0.1659, 0.3773, 0.1648, 0.3755, 0.1403, 0.3836, 0.1459, 0.3794, 0.1433, 0.3815, 0.1386, 0.3848, 0.1588, 0.3796, 0.1556, 0.3806, 0.1553, 0.3798, 0.1586, 0.3788, 0.1169, 0.3937, 0.1212, 0.393, 0.1213, 0.3933, 0.1166, 0.3944, 0.116, 0.3962, 0.1067, 0.3957, 0.1068, 0.3955, 0.1163, 0.3955, 0.2398, 0.3648, 0.2293, 0.3666, 0.2291, 0.3654, 0.2396, 0.3635, 0.1579, 0.3764, 0.1645, 0.3745, 0.1648, 0.3755, 0.1582, 0.3773, 0.1689, 0.3671, 0.1693, 0.3695, 0.1695, 0.3707, 0.1691, 0.3683, 0.2293, 0.3666, 0.1688, 0.3739, 0.1702, 0.3723, 0.2291, 0.3654, 0.1067, 0.3957, 0.1062, 0.3953, 0.1067, 0.3953, 0.1068, 0.3955, 0.1556, 0.3806, 0.1492, 0.3833, 0.1446, 0.3841, 0.1553, 0.3798, 0.2391, 0.3603, 0.2931, 0.3533, 0.2922, 0.3543, 0.2392, 0.3613, 0.2931, 0.3533, 0.294, 0.3564, 0.2922, 0.3556, 0.2922, 0.3543, 0.1546, 0.3774, 0.1579, 0.3764, 0.1582, 0.3773, 0.1548, 0.3783, 0.3915, 0.4005, 0.3849, 0.4005, 0.3849, 0.3896, 0.3915, 0.3896, 0.2899, 0.3359, 0.2915, 0.3418, 0.2372, 0.3499, 0.2364, 0.3438, 0.3916, 0.4598, 0.385, 0.4598, 0.3849, 0.4005, 0.3915, 0.4005, 0.5758, 0.2245, 0.5758, 0.2311, 0.5726, 0.2311, 0.5726, 0.2245, 0.3915, 0.553, 0.3849, 0.553, 0.3849, 0.5425, 0.3915, 0.5425, 0.1371, 0.378, 0.1383, 0.38, 0.1196, 0.3892, 0.1189, 0.3873, 0.3915, 0.6099, 0.385, 0.6099, 0.3849, 0.553, 0.3915, 0.553, 0.5792, 0.1806, 0.5726, 0.1806, 0.5726, 0.1774, 0.5792, 0.1774, 0.564, 0.1326, 0.564, 0.1261, 0.5723, 0.1261, 0.5723, 0.1326, 0.5723, 0.1326, 0.5723, 0.1261, 0.5767, 0.1261, 0.5767, 0.1326, 0.564, 0.26, 0.564, 0.2483, 0.5722, 0.2483, 0.5722, 0.26, 0.5767, 0.1326, 0.5767, 0.1261, 0.5871, 0.1261, 0.5871, 0.1326, 0.2262, 0.3449, 0.227, 0.3512, 0.1683, 0.3578, 0.1676, 0.3513, 0.5722, 0.2078, 0.5722, 0.2143, 0.564, 0.2143, 0.564, 0.2078, 0.1159, 0.3884, 0.1164, 0.3903, 0.1055, 0.3932, 0.1049, 0.3921, 0.3916, 0.4727, 0.385, 0.4727, 0.385, 0.4682, 0.3916, 0.4682, 0.2951, 0.334, 0.2969, 0.3406, 0.2915, 0.3418, 0.2899, 0.3359, 0.3916, 0.4832, 0.385, 0.4832, 0.385, 0.4727, 0.3916, 0.4727, 0.1055, 0.3955, 0.1049, 0.3939, 0.1057, 0.3937, 0.1062, 0.3953, 0.3916, 0.4682, 0.385, 0.4682, 0.385, 0.4598, 0.3916, 0.4598, 0.3915, 0.5425, 0.3849, 0.5425, 0.385, 0.4832, 0.3916, 0.4832, 0.3915, 0.3282, 0.385, 0.3282, 0.385, 0.3134, 0.3916, 0.3135, 0.956, 0.6295, 0.956, 0.636, 0.7083, 0.636, 0.7083, 0.6295, 0.564, 0.09865, 0.564, 0.0921, 0.5795, 0.0921, 0.5795, 0.09865, 0.5834, 0.9421, 0.5834, 0.9487, 0.3357, 0.9487, 0.3357, 0.9421, 0.3915, 0.6254, 0.385, 0.6254, 0.385, 0.6099, 0.3915, 0.6099, 0.3102, 0.3289, 0.3126, 0.3362, 0.2969, 0.3406, 0.2951, 0.334, 0.3915, 0.3896, 0.3849, 0.3896, 0.385, 0.3282, 0.3915, 0.3282, 0.4068, 0.3896, 0.3915, 0.3896, 0.3915, 0.3282, 0.4068, 0.3283, 0.3033, 0.3133, 0.3102, 0.3289, 0.2951, 0.334, 0.2882, 0.32, 0.4068, 0.6254, 0.3915, 0.6254, 0.3915, 0.6099, 0.4068, 0.6099, 0.5834, 0.9269, 0.5834, 0.9421, 0.3357, 0.9421, 0.3357, 0.9269, 0.564, 0.1139, 0.564, 0.09865, 0.5795, 0.09865, 0.5795, 0.1139, 0.956, 0.6143, 0.956, 0.6295, 0.7083, 0.6295, 0.7083, 0.6143, 0.4068, 0.3283, 0.3915, 0.3282, 0.3916, 0.3135, 0.4069, 0.3135, 0.4068, 0.5426, 0.3915, 0.5425, 0.3916, 0.4832, 0.4071, 0.4833, 0.4072, 0.468, 0.3916, 0.4682, 0.3916, 0.4598, 0.4071, 0.4597, 0.4071, 0.4833, 0.3916, 0.4832, 0.3916, 0.4727, 0.4072, 0.4728, 0.2882, 0.32, 0.2951, 0.334, 0.2899, 0.3359, 0.2856, 0.3247, 0.4072, 0.4728, 0.3916, 0.4727, 0.3916, 0.4682, 0.4072, 0.468, 0.1144, 0.3848, 0.1159, 0.3884, 0.1049, 0.3921, 0.1037, 0.3892, 0.5722, 0.1925, 0.5722, 0.2078, 0.564, 0.2078, 0.564, 0.1925, 0.2246, 0.3305, 0.2262, 0.3449, 0.1676, 0.3513, 0.1663, 0.3361, 0.5767, 0.1479, 0.5767, 0.1326, 0.5871, 0.1326, 0.5871, 0.1479, 0.5723, 0.1479, 0.5723, 0.1326, 0.5767, 0.1326, 0.5767, 0.1479, 0.564, 0.1479, 0.564, 0.1326, 0.5723, 0.1326, 0.5723, 0.1479, 0.1168, 0.383, 0.1189, 0.3873, 0.1159, 0.3884, 0.1144, 0.3848, 0.4068, 0.6099, 0.3915, 0.6099, 0.3915, 0.553, 0.4068, 0.553, 0.1346, 0.3734, 0.1371, 0.378, 0.1189, 0.3873, 0.1168, 0.383, 0.4068, 0.553, 0.3915, 0.553, 0.3915, 0.5425, 0.4068, 0.5426, 0.2347, 0.3294, 0.2364, 0.3438, 0.2262, 0.3449, 0.2246, 0.3305, 0.4071, 0.4597, 0.3916, 0.4598, 0.3915, 0.4005, 0.4068, 0.4005, 0.2856, 0.3247, 0.2899, 0.3359, 0.2364, 0.3438, 0.2347, 0.3294, 0.4068, 0.4005, 0.3915, 0.4005, 0.3915, 0.3896, 0.4068, 0.3896, 0.564, 0.2483, 0.564, 0.2417, 0.5722, 0.2417, 0.5722, 0.2483, 0.1049, 0.3939, 0.1046, 0.393, 0.1054, 0.3928, 0.1057, 0.3937, 0.564, 0.2827, 0.564, 0.2762, 0.5748, 0.2762, 0.5748, 0.2827, 0.564, 0.2968, 0.564, 0.2902, 0.5744, 0.2902, 0.5744, 0.2968, 0.5726, 0.1739, 0.583, 0.1739, 0.583, 0.177, 0.5726, 0.177, 0.5792, 0.2241, 0.5726, 0.2241, 0.5726, 0.221, 0.5792, 0.221, 0.5726, 0.1699, 0.5726, 0.1591, 0.5758, 0.1591, 0.5758, 0.1699, 0.5758, 0.2315, 0.5758, 0.238, 0.5726, 0.238, 0.5726, 0.2315, 0.5748, 0.3091, 0.564, 0.3091, 0.564, 0.306, 0.5748, 0.306, 0.583, 0.1735, 0.5726, 0.1735, 0.5726, 0.1703, 0.583, 0.1703])
me_cube_001.materials.append(mat_unamed1)
me_cube_001.use_remesh_fix_poles = True
me_cube_001.use_remesh_preserve_attributes = False
me_cube_001.update()
me_cube_002 = bpy.data.meshes.new('Cube.002')
me_cube_002.from_pydata([(-1.0, -0.875, 2.0), (-1.0, 0.1403, 2.0), (-1.0, -0.875, 1.865), (-1.0, 0.1403, 1.865), (-1.0, -0.875, 1.919), (-1.0, 0.1403, 1.919), (0.9576, 0.1403, 2.0), (0.9576, -0.875, 2.0), (0.9576, -0.875, 1.865), (0.9576, 0.1403, 1.865), (0.9576, -0.875, 1.919), (0.9576, 0.1403, 1.919), (-1.0, -0.4181, 2.0), (-1.0, -0.4181, 1.865), (-1.0, -0.4181, 1.919), (0.9576, -0.4181, 2.0), (0.9576, -0.4181, 1.865), (0.9576, -0.4181, 1.919), (-1.0, -0.3343, 2.0), (-1.0, -0.3343, 1.865), (-1.0, -0.3343, 1.919), (0.9576, -0.3343, 2.0), (0.9576, -0.3343, 1.865), (0.9576, -0.3343, 1.919), (0.9847, -0.3343, 1.865), (0.9847, -0.4181, 1.865), (0.9847, -0.3343, 1.919), (0.9847, -0.4181, 1.919), (-1.0, -0.875, 1.717), (-1.0, 0.1403, 1.717), (0.9576, -0.875, 1.717), (0.9576, 0.1403, 1.717), (0.9576, -0.4181, 1.717), (-1.0, -0.4181, 1.717), (0.9576, -0.3343, 1.717), (-1.0, -0.3343, 1.717), (0.9576, 0.09285, 2.0), (0.9576, 0.09285, 1.865), (0.9576, 0.09285, 1.919), (0.9576, 0.09285, 1.717), (0.9576, -0.8293, 2.0), (0.9576, -0.8293, 1.865), (0.9576, -0.8293, 1.919), (0.9576, -0.8293, 1.717), (-0.9947, -0.8293, 2.0), (-0.9947, -0.875, 2.0), (-0.9947, -0.875, 1.919), (-0.9947, -0.875, 1.865), (-0.9947, 0.1403, 1.919), (-0.9947, 0.1403, 1.865), (-0.9947, -0.8293, 1.865), (-0.9947, 0.1403, 2.0), (-0.9947, -0.8293, 1.919), (-0.9947, -0.875, 1.717), (-0.9947, 0.1403, 1.717), (-0.9947, -0.8293, 1.717), (-0.9947, 0.09285, 2.0), (-0.9947, 0.09285, 1.865), (-0.9947, 0.09285, 1.919), (-0.9947, 0.09285, 1.717), (0.9576, -0.875, 1.737), (0.9576, 0.1403, 1.737), (0.9576, -0.4181, 1.737), (0.9576, -0.3343, 1.737), (0.9576, 0.09285, 1.737), (0.9576, -0.8293, 1.737), (-0.9947, -0.875, 1.737), (-0.9947, 0.1403, 1.737), (-0.9947, 0.09285, 1.737), (-0.9947, -0.8293, 1.737), (0.9576, 0.07514, 1.737), (0.9576, 0.07514, 1.717), (-0.9947, 0.07514, 1.737), (-0.9947, 0.07514, 1.717), (0.9576, 0.1068, 1.737), (0.9576, 0.1068, 1.717), (-0.9947, 0.1068, 1.737), (-0.9947, 0.1068, 1.717), (0.9576, -0.8718, 1.919), (0.9576, -0.8718, 1.865), (0.9576, -0.8718, 2.0), (-0.9947, -0.8718, 1.919), (-0.9947, -0.8718, 1.865), (-0.9947, -0.8718, 2.0), (-0.9947, -0.8718, 1.717), (0.9576, -0.8718, 1.717), (0.9576, -0.8718, 1.737), (-0.9947, -0.8718, 1.737), (-0.9947, 0.03262, 1.717), (0.9576, 0.03262, 1.717), (0.9576, -0.8757, 1.737), (-0.9947, -0.8757, 1.737), (0.9576, 0.02879, 1.737), (-0.9947, 0.02879, 1.737), (0.9576, -0.8757, 1.716), (-0.9947, -0.8757, 1.716), (0.9576, 0.02879, 1.716), (-0.9947, 0.02879, 1.716), (0.9576, 0.1402, 2.0), (-0.9947, 0.1402, 2.0), (0.9576, 0.1402, 1.919), (0.9576, 0.1402, 1.865), (-0.9947, 0.1402, 1.919), (-0.9947, 0.1402, 1.865), (0.9576, 0.1402, 1.737), (-0.9947, 0.1402, 1.737), (0.9576, 0.1225, 1.737), (-0.9947, 0.1225, 1.737), (-0.9947, 0.08969, 1.717), (0.9576, 0.1542, 1.717), (-0.9947, 0.1542, 1.737), (-0.9947, 0.1542, 1.717), (0.9576, 0.09121, 1.737), (0.9576, 0.09121, 1.717), (0.9576, 0.05953, 1.737), (0.9576, 0.1069, 1.737), (-0.9947, 0.1069, 1.737), (0.9576, 0.1386, 1.737), (0.9576, 0.1386, 1.717), (-0.9947, 0.1386, 1.737), (-0.9947, 0.1386, 1.717), (0.9576, 0.08969, 1.717), (-0.9947, 0.137, 1.717), (0.9576, 0.137, 1.717), (0.9576, 0.1542, 1.717), (-0.9947, 0.1542, 1.717), (-0.9947, 0.137, 1.717), (0.9576, 0.137, 1.717), (-0.9947, 0.1432, 1.717), (0.9576, 0.1432, 1.717), (-0.9947, 0.1261, 1.717), (0.9576, 0.1261, 1.717), (0.9576, 0.1542, 1.717), (-0.9947, 0.1542, 1.717), (0.9576, 0.1386, 1.717), (-0.9947, 0.1386, 1.717), (-0.9947, 0.1432, 1.717), (0.9576, 0.1432, 1.717), (-0.9947, 0.1261, 1.717), (0.9576, 0.1261, 1.717)], [], [(20, 18, 1, 5), (35, 19, 3, 29), (19, 20, 5, 3), (39, 31, 54, 59), (60, 30, 53, 66), (40, 7, 45, 44), (63, 22, 16, 62), (23, 21, 15, 17), (2, 4, 14, 13), (28, 2, 13, 33), (4, 0, 12, 14), (38, 36, 21, 23), (64, 37, 22, 63), (37, 38, 23, 22), (13, 14, 20, 19), (33, 13, 19, 35), (14, 12, 18, 20), (16, 22, 24, 25), (24, 26, 27, 25), (23, 17, 27, 26), (22, 23, 26, 24), (17, 16, 25, 27), (11, 6, 51, 48), (6, 36, 56, 51), (7, 10, 46, 45), (16, 17, 42, 41), (62, 16, 41, 65), (17, 15, 40, 42), (52, 44, 45, 46), (69, 50, 47, 66), (50, 52, 46, 47), (49, 48, 58, 57), (67, 49, 57, 68), (48, 51, 56, 58), (42, 40, 80, 78), (10, 8, 47, 46), (61, 9, 49, 67), (76, 77, 111, 110), (69, 65, 86, 87), (9, 11, 48, 49), (64, 39, 59, 68), (30, 43, 55, 53), (44, 52, 81, 83), (36, 38, 100, 98), (43, 65, 70, 71), (31, 61, 67, 54), (54, 67, 68, 59), (55, 69, 66, 53), (32, 62, 65, 43), (39, 64, 63, 34), (34, 63, 62, 32), (8, 60, 66, 47), (73, 71, 75, 77), (71, 73, 88, 89), (69, 55, 73, 72), (69, 72, 93, 91), (72, 76, 110, 107), (71, 70, 74, 75), (57, 58, 102, 103), (72, 73, 77, 76), (79, 78, 81, 82), (86, 79, 82, 87), (78, 80, 83, 81), (84, 85, 89, 88), (73, 55, 84, 88), (65, 41, 79, 86), (52, 50, 82, 81), (50, 69, 87, 82), (55, 43, 85, 84), (41, 42, 78, 79), (40, 44, 83, 80), (43, 71, 89, 85), (92, 90, 94, 96), (65, 69, 91, 90), (72, 70, 92, 93), (70, 65, 90, 92), (94, 95, 97, 96), (90, 91, 95, 94), (91, 93, 97, 95), (93, 92, 96, 97), (100, 101, 103, 102), (98, 100, 102, 99), (101, 104, 105, 103), (70, 106, 115, 114), (106, 107, 116, 115), (58, 56, 99, 102), (75, 109, 123, 121), (70, 72, 107, 106), (56, 36, 98, 99), (68, 57, 103, 105), (38, 37, 101, 100), (64, 68, 105, 104), (109, 75, 113, 118), (37, 64, 104, 101), (113, 112, 117, 118), (118, 117, 119, 120), (115, 116, 119, 117), (112, 114, 115, 117), (74, 70, 114, 112), (75, 74, 112, 113), (107, 110, 119, 116), (110, 111, 120, 119), (108, 121, 123, 122), (111, 77, 108, 122), (77, 75, 121, 108), (125, 126, 130, 128), (126, 127, 131, 130), (124, 125, 128, 129), (127, 124, 129, 131), (133, 132, 134, 135), (137, 136, 138, 139)])
me_cube_002.polygons.foreach_set('use_smooth', [1, 1, 1, 0, 0, 0, 1, 1, 1, 1, 1, 1, 1, 1, 1, 1, 1, 1, 1, 1, 1, 1, 0, 0, 0, 1, 1, 1, 1, 1, 1, 1, 1, 1, 1, 0, 0, 1, 1, 0, 1, 0, 1, 1, 1, 0, 1, 1, 1, 1, 1, 0, 0, 0, 1, 1, 1, 1, 1, 1, 1, 1, 1, 0, 1, 1, 1, 1, 0, 1, 0, 1, 1, 1, 1, 1, 1, 1, 1, 1, 1, 1, 1, 1, 1, 1, 0, 1, 0, 1, 1, 1, 0, 1, 1, 1, 1, 1, 1, 1, 1, 1, 0, 1, 0, 0, 0, 0, 0, 0, 0])
_uv = me_cube_002.uv_layers.new(name='UVMap')
_uv.uv.foreach_set('vector', [0.3458, 0.5425, 0.3357, 0.5425, 0.3356, 0.4832, 0.3458, 0.4832, 0.3711, 0.5425, 0.3525, 0.5425, 0.3525, 0.4832, 0.3711, 0.4832, 0.3525, 0.5425, 0.3458, 0.5425, 0.3458, 0.4832, 0.3525, 0.4832, 0.0, 0.0, 0.0, 0.0, 0.0, 0.0, 0.0, 0.0, 0.0, 0.0, 0.0, 0.0, 0.0, 0.0, 0.0, 0.0, 0.0, 0.0, 0.0, 0.0, 0.0, 0.0, 0.0, 0.0, 0.1219, 0.3951, 0.1243, 0.4009, 0.1209, 0.4018, 0.1174, 0.397, 0.1254, 0.4036, 0.1251, 0.4081, 0.1207, 0.4072, 0.1211, 0.4037, 0.3526, 0.6099, 0.3459, 0.61, 0.3458, 0.553, 0.3525, 0.553, 0.3711, 0.6099, 0.3526, 0.6099, 0.3525, 0.553, 0.3711, 0.553, 0.3459, 0.61, 0.3358, 0.61, 0.3357, 0.553, 0.3458, 0.553, 0.1522, 0.4027, 0.1527, 0.409, 0.1251, 0.4081, 0.1254, 0.4036, 0.148, 0.3894, 0.1516, 0.3983, 0.1243, 0.4009, 0.1219, 0.3951, 0.1516, 0.3983, 0.1522, 0.4027, 0.1256, 0.4037, 0.1243, 0.4009, 0.3525, 0.553, 0.3458, 0.553, 0.3458, 0.5425, 0.3525, 0.5425, 0.3711, 0.553, 0.3525, 0.553, 0.3525, 0.5425, 0.3711, 0.5425, 0.3458, 0.553, 0.3357, 0.553, 0.3357, 0.5425, 0.3458, 0.5425, 0.5744, 0.3129, 0.564, 0.3129, 0.564, 0.3095, 0.5744, 0.3095, 0.564, 0.2898, 0.564, 0.2831, 0.5744, 0.2831, 0.5744, 0.2898, 0.5726, 0.1587, 0.5726, 0.1483, 0.576, 0.1483, 0.576, 0.1587, 0.576, 0.2067, 0.576, 0.2135, 0.5726, 0.2135, 0.5726, 0.2067, 0.576, 0.1925, 0.576, 0.1992, 0.5726, 0.1992, 0.5726, 0.1925, 0.0, 0.0, 0.0, 0.0, 0.0, 0.0, 0.0, 0.0, 0.0, 0.0, 0.0, 0.0, 0.0, 0.0, 0.0, 0.0, 0.0, 0.0, 0.0, 0.0, 0.0, 0.0, 0.0, 0.0, 0.1209, 0.4018, 0.1211, 0.4037, 0.1078, 0.4012, 0.1084, 0.3993, 0.1174, 0.397, 0.1209, 0.4018, 0.1084, 0.3993, 0.1135, 0.3973, 0.1211, 0.4037, 0.1207, 0.4072, 0.1077, 0.4033, 0.1078, 0.4012, 0.1078, 0.4012, 0.1077, 0.4033, 0.1063, 0.4029, 0.1064, 0.401, 0.1135, 0.3973, 0.1084, 0.3993, 0.107, 0.399, 0.1131, 0.3974, 0.1084, 0.3993, 0.1078, 0.4012, 0.1064, 0.401, 0.107, 0.399, 0.1546, 0.398, 0.1552, 0.4024, 0.1522, 0.4027, 0.1516, 0.3983, 0.1509, 0.3888, 0.1546, 0.398, 0.1516, 0.3983, 0.148, 0.3894, 0.1552, 0.4029, 0.1558, 0.4092, 0.1527, 0.409, 0.1522, 0.4027, 0.1078, 0.4012, 0.1077, 0.4033, 0.1077, 0.4033, 0.1078, 0.4012, 0.0, 0.0, 0.0, 0.0, 0.0, 0.0, 0.0, 0.0, 0.0, 0.0, 0.0, 0.0, 0.0, 0.0, 0.0, 0.0, 0.1135, 0.3973, 0.1143, 0.397, 0.1143, 0.397, 0.1135, 0.3973, 0.1135, 0.3973, 0.1135, 0.3973, 0.1135, 0.3973, 0.1135, 0.3973, 0.0, 0.0, 0.0, 0.0, 0.0, 0.0, 0.0, 0.0, 0.148, 0.3894, 0.1474, 0.388, 0.1474, 0.388, 0.148, 0.3894, 0.0, 0.0, 0.0, 0.0, 0.0, 0.0, 0.0, 0.0, 0.1077, 0.4033, 0.1078, 0.4012, 0.1078, 0.4012, 0.1077, 0.4033, 0.1527, 0.409, 0.1522, 0.4027, 0.1522, 0.4027, 0.1527, 0.409, 0.1143, 0.397, 0.1135, 0.3973, 0.1135, 0.3973, 0.1143, 0.397, 0.0, 0.0, 0.0, 0.0, 0.0, 0.0, 0.0, 0.0, 0.1503, 0.3873, 0.1509, 0.3888, 0.148, 0.3894, 0.1474, 0.388, 0.1143, 0.397, 0.1135, 0.3973, 0.1131, 0.3974, 0.114, 0.3971, 0.1168, 0.3963, 0.1174, 0.397, 0.1135, 0.3973, 0.1143, 0.397, 0.1474, 0.388, 0.148, 0.3894, 0.1219, 0.3951, 0.1215, 0.3942, 0.1215, 0.3942, 0.1219, 0.3951, 0.1174, 0.397, 0.1168, 0.3963, 0.0, 0.0, 0.0, 0.0, 0.0, 0.0, 0.0, 0.0, 0.0, 0.0, 0.0, 0.0, 0.0, 0.0, 0.0, 0.0, 0.0, 0.0, 0.0, 0.0, 0.0, 0.0, 0.0, 0.0, 0.1135, 0.3973, 0.1143, 0.397, 0.1143, 0.397, 0.1135, 0.3973, 0.1135, 0.3973, 0.1135, 0.3973, 0.1135, 0.3973, 0.1135, 0.3973, 0.1135, 0.3973, 0.1135, 0.3973, 0.1135, 0.3973, 0.1135, 0.3973, 0.1143, 0.397, 0.1135, 0.3973, 0.1135, 0.3973, 0.1143, 0.397, 0.1516, 0.3983, 0.1522, 0.4027, 0.1522, 0.4027, 0.1516, 0.3983, 0.1135, 0.3973, 0.1143, 0.397, 0.1143, 0.397, 0.1135, 0.3973, 0.1084, 0.3993, 0.1078, 0.4012, 0.1078, 0.4012, 0.1084, 0.3993, 0.1135, 0.3973, 0.1084, 0.3993, 0.1084, 0.3993, 0.1135, 0.3973, 0.1078, 0.4012, 0.1077, 0.4033, 0.1077, 0.4033, 0.1078, 0.4012, 0.0, 0.0, 0.0, 0.0, 0.0, 0.0, 0.0, 0.0, 0.1143, 0.397, 0.1143, 0.397, 0.1143, 0.397, 0.1143, 0.397, 0.1135, 0.3973, 0.1084, 0.3993, 0.1084, 0.3993, 0.1135, 0.3973, 0.1078, 0.4012, 0.1084, 0.3993, 0.1084, 0.3993, 0.1078, 0.4012, 0.1084, 0.3993, 0.1135, 0.3973, 0.1135, 0.3973, 0.1084, 0.3993, 0.0, 0.0, 0.0, 0.0, 0.0, 0.0, 0.0, 0.0, 0.1084, 0.3993, 0.1078, 0.4012, 0.1078, 0.4012, 0.1084, 0.3993, 0.0, 0.0, 0.0, 0.0, 0.0, 0.0, 0.0, 0.0, 0.1143, 0.397, 0.1143, 0.397, 0.1143, 0.397, 0.1143, 0.397, 0.1135, 0.3973, 0.1135, 0.3973, 0.1135, 0.3973, 0.1135, 0.3973, 0.1135, 0.3973, 0.1135, 0.3973, 0.1135, 0.3973, 0.1135, 0.3973, 0.1135, 0.3973, 0.1135, 0.3973, 0.1135, 0.3973, 0.1135, 0.3973, 0.1135, 0.3973, 0.1135, 0.3973, 0.1135, 0.3973, 0.1135, 0.3973, 0.1135, 0.3973, 0.1135, 0.3973, 0.1135, 0.3973, 0.1135, 0.3973, 0.1135, 0.3973, 0.1135, 0.3973, 0.1135, 0.3973, 0.1135, 0.3973, 0.1135, 0.3973, 0.1135, 0.3973, 0.1135, 0.3973, 0.1135, 0.3973, 0.1135, 0.3973, 0.1135, 0.3973, 0.1135, 0.3973, 0.1135, 0.3973, 0.1522, 0.4027, 0.1516, 0.3983, 0.1516, 0.3983, 0.1522, 0.4027, 0.1527, 0.409, 0.1522, 0.4027, 0.1522, 0.4027, 0.1527, 0.409, 0.1516, 0.3983, 0.148, 0.3894, 0.148, 0.3894, 0.1516, 0.3983, 0.1135, 0.3973, 0.1135, 0.3973, 0.1135, 0.3973, 0.1135, 0.3973, 0.1135, 0.3973, 0.1135, 0.3973, 0.1135, 0.3973, 0.1135, 0.3973, 0.1522, 0.4027, 0.1527, 0.409, 0.1527, 0.409, 0.1522, 0.4027, 0.0, 0.0, 0.0, 0.0, 0.0, 0.0, 0.0, 0.0, 0.1135, 0.3973, 0.1135, 0.3973, 0.1135, 0.3973, 0.1135, 0.3973, 0.0, 0.0, 0.0, 0.0, 0.0, 0.0, 0.0, 0.0, 0.148, 0.3894, 0.1516, 0.3983, 0.1516, 0.3983, 0.148, 0.3894, 0.1522, 0.4027, 0.1516, 0.3983, 0.1516, 0.3983, 0.1522, 0.4027, 0.148, 0.3894, 0.148, 0.3894, 0.148, 0.3894, 0.148, 0.3894, 0.0, 0.0, 0.0, 0.0, 0.0, 0.0, 0.0, 0.0, 0.1516, 0.3983, 0.148, 0.3894, 0.148, 0.3894, 0.1516, 0.3983, 0.1143, 0.397, 0.1135, 0.3973, 0.1135, 0.3973, 0.1143, 0.397, 0.1143, 0.397, 0.1135, 0.3973, 0.1135, 0.3973, 0.1143, 0.397, 0.1135, 0.3973, 0.1135, 0.3973, 0.1135, 0.3973, 0.1135, 0.3973, 0.1135, 0.3973, 0.1135, 0.3973, 0.1135, 0.3973, 0.1135, 0.3973, 0.1135, 0.3973, 0.1135, 0.3973, 0.1135, 0.3973, 0.1135, 0.3973, 0.1143, 0.397, 0.1135, 0.3973, 0.1135, 0.3973, 0.1143, 0.397, 0.1135, 0.3973, 0.1135, 0.3973, 0.1135, 0.3973, 0.1135, 0.3973, 0.1135, 0.3973, 0.1143, 0.397, 0.1143, 0.397, 0.1135, 0.3973, 0.0, 0.0, 0.0, 0.0, 0.0, 0.0, 0.0, 0.0, 0.1143, 0.397, 0.1143, 0.397, 0.1143, 0.397, 0.1143, 0.397, 0.0, 0.0, 0.0, 0.0, 0.0, 0.0, 0.0, 0.0, 0.0, 0.0, 0.0, 0.0, 0.0, 0.0, 0.0, 0.0, 0.0, 0.0, 0.0, 0.0, 0.0, 0.0, 0.0, 0.0, 0.0, 0.0, 0.0, 0.0, 0.0, 0.0, 0.0, 0.0, 0.0, 0.0, 0.0, 0.0, 0.0, 0.0, 0.0, 0.0, 0.0, 0.0, 0.0, 0.0, 0.0, 0.0, 0.0, 0.0, 0.0, 0.0, 0.0, 0.0, 0.0, 0.0, 0.0, 0.0])
me_cube_002.materials.append(mat_unamed1)
me_cube_002.use_remesh_fix_poles = True
me_cube_002.use_remesh_preserve_attributes = False
me_cube_002.update()

# ---- objects
ob_cube = bpy.data.objects.new('Cube', me_cube_001)
ob_cube_001 = bpy.data.objects.new('Cube.001', me_cube_002)

# ---- transforms, parenting, visibility, modifiers, constraints
ob_cube.location = (0.0, 0.0, 0.0)
_m = ob_cube.modifiers.new('Auto Smooth', 'NODES')
_m.node_group = ng_auto_smooth
_gi = [s.identifier for s in ng_auto_smooth.interface.items_tree if s.item_type == 'SOCKET' and s.in_out == 'INPUT']
_m[_gi[1]] = 0.5236  # Angle
ob_cube_001.location = (0.0, 0.006458, 0.0)
_m = ob_cube_001.modifiers.new('Auto Smooth', 'NODES')
_m.node_group = ng_auto_smooth
_gi = [s.identifier for s in ng_auto_smooth.interface.items_tree if s.item_type == 'SOCKET' and s.in_out == 'INPUT']
_m[_gi[1]] = 0.5236  # Angle

# ---- collection membership
col_collection.objects.link(ob_cube)
col_collection.objects.link(ob_cube_001)

# ---- scene / render settings (as saved in the file)
scene.frame_start = 1; scene.frame_end = 250; scene.frame_set(1)
scene.render.engine = 'CYCLES'
scene.cycles.samples = 128
scene.cycles.sampling_pattern = 'TABULATED_SOBOL'
scene.cycles.adaptive_min_samples = 32
scene.cycles.use_light_tree = False
scene.cycles.bake_type = 'DIFFUSE'
scene.view_settings.view_transform = 'Filmic'
bpy.context.view_layer.update()

# ---- added for rendering (the .blend has no active camera and no usable light): camera, sun
cam_auto = bpy.data.cameras.new('AutoCamera')
cam_auto.lens = 50.0
cam_auto.sensor_width = 36.0
cam_auto.clip_end = 1000.0
ob_auto_camera = bpy.data.objects.new('AutoCamera', cam_auto)
scene.collection.objects.link(ob_auto_camera)
ob_auto_camera.location = (4.08422, -4.63495, 3.75663)
ob_auto_camera.rotation_euler = (1.09748, -7.21219e-08, 0.694738)
scene.camera = ob_auto_camera
light_auto_sun = bpy.data.lights.new('AutoSun', 'SUN')
light_auto_sun.energy = 3.0
light_auto_sun.angle = 0.0523599
ob_auto_sun = bpy.data.objects.new('AutoSun', light_auto_sun)
scene.collection.objects.link(ob_auto_sun)
ob_auto_sun.rotation_euler = (0.872665, 0.174533, 0.523599)
bpy.context.view_layer.update()
